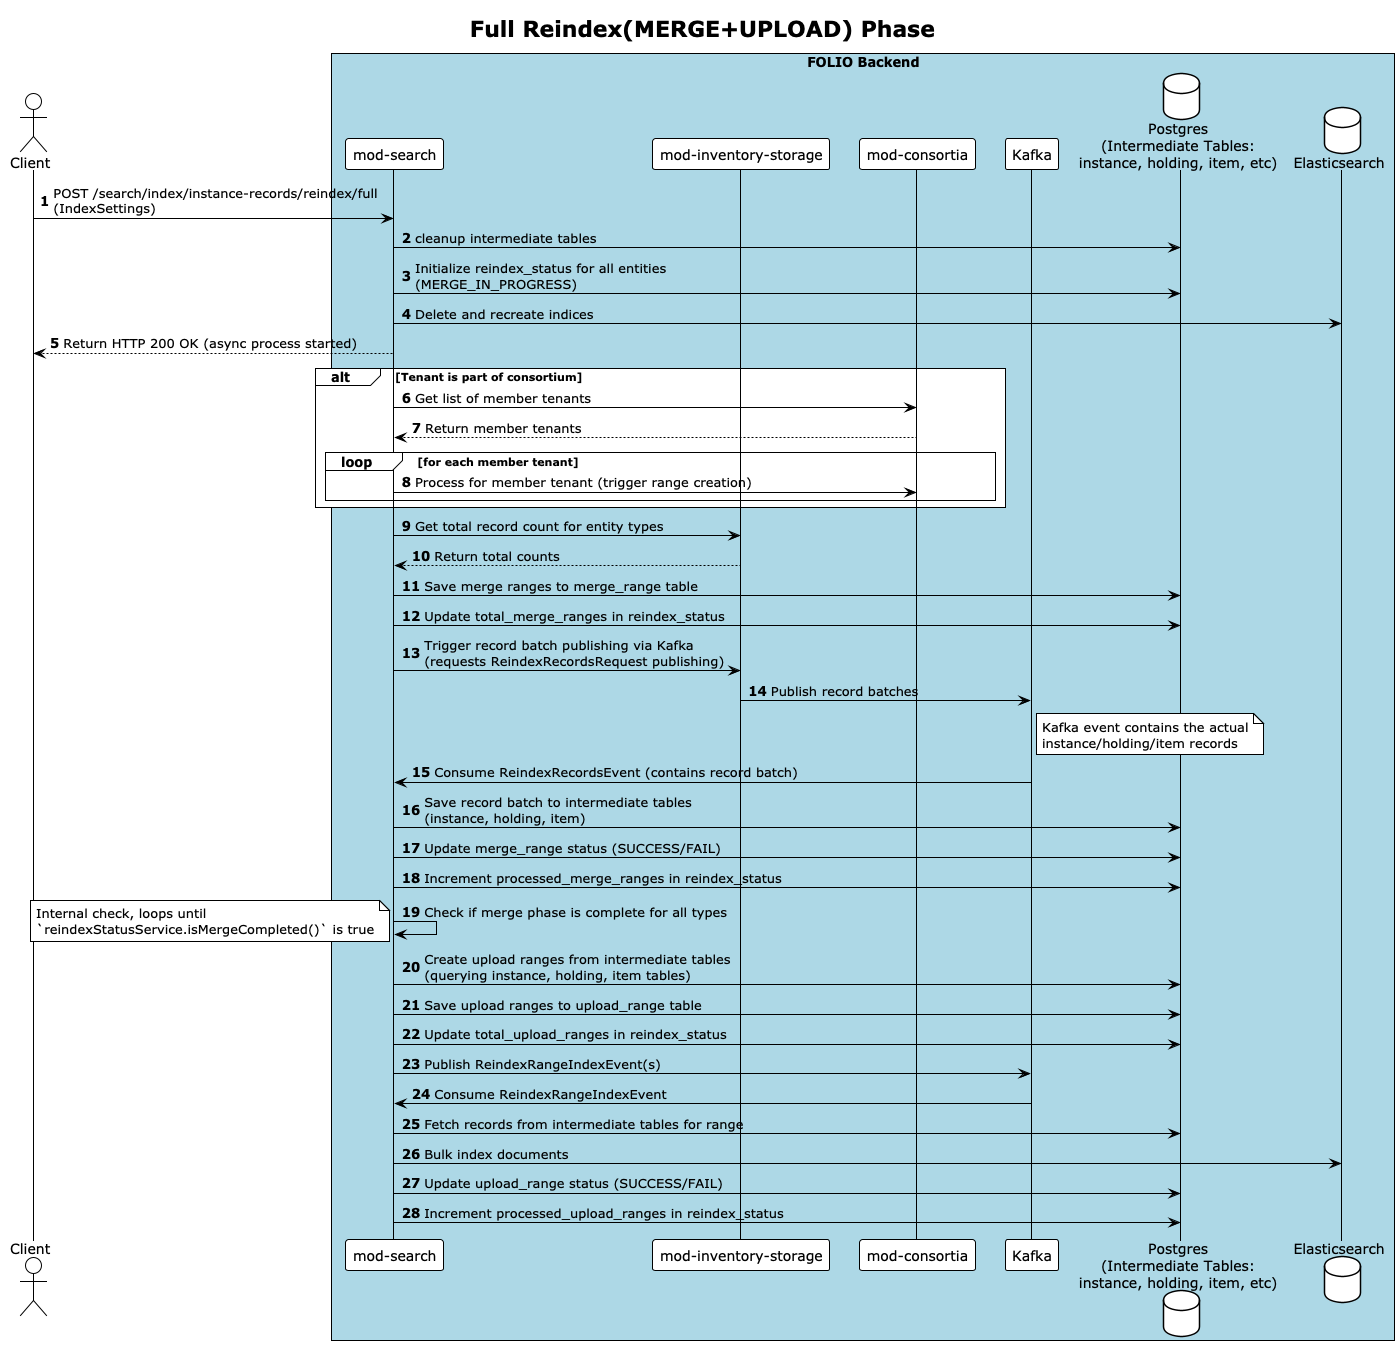

The diagram above was rendered by PlantUML. Its source (embedded in the PNG):
@startuml
!theme plain
title Full Reindex(MERGE+UPLOAD) Phase

actor "Client" as client
box "FOLIO Backend" #LightBlue
  participant "mod-search" as modSearch
  participant "mod-inventory-storage" as inventoryStorage
  participant "mod-consortia" as modConsortia
  participant "Kafka" as kafka
  database "Postgres\n(Intermediate Tables:\ninstance, holding, item, etc)" as postgres
  database "Elasticsearch" as elasticsearch
end box

autonumber

' Initial API request reception
client -> modSearch: POST /search/index/instance-records/reindex/full\n(IndexSettings)

modSearch -> postgres: cleanup intermediate tables

' Status initialization
modSearch -> postgres: Initialize reindex_status for all entities\n(MERGE_IN_PROGRESS)

' Recreate Elasticsearch indices (Happens early in the process)
modSearch -> elasticsearch: Delete and recreate indices

' Final response to client (Happens immediately after initial request)
client <-- modSearch: Return HTTP 200 OK (async process started)

' Consortium handling (conditional)
alt Tenant is part of consortium
  modSearch -> modConsortia: Get list of member tenants
  modConsortia --> modSearch: Return member tenants
  loop for each member tenant
    modSearch -> modConsortia: Process for member tenant (trigger range creation)
  end
end

' Get record count from storage
modSearch -> inventoryStorage: Get total record count for entity types
inventoryStorage --> modSearch: Return total counts

' Create merge ranges
modSearch -> postgres: Save merge ranges to merge_range table

' Update total merge ranges count in status
modSearch -> postgres: Update total_merge_ranges in reindex_status

' Trigger publishing of record batches by inventory-storage
modSearch -> inventoryStorage: Trigger record batch publishing via Kafka\n(requests ReindexRecordsRequest publishing)
inventoryStorage -> kafka: Publish record batches
note right of kafka : Kafka event contains the actual\ninstance/holding/item records

' --- Merge Phase Processing (Async) ---
kafka -> modSearch: Consume ReindexRecordsEvent (contains record batch)
modSearch -> postgres: Save record batch to intermediate tables\n(instance, holding, item)
modSearch -> postgres: Update merge_range status (SUCCESS/FAIL)
modSearch -> postgres: Increment processed_merge_ranges in reindex_status

' --- Transition Check ---
modSearch -> modSearch: Check if merge phase is complete for all types
note left: Internal check, loops until\n`reindexStatusService.isMergeCompleted()` is true

' --- Upload Phase Initialization (after Merge complete) ---
' Create upload ranges from intermediate tables
modSearch -> postgres: Create upload ranges from intermediate tables\n(querying instance, holding, item tables)
modSearch -> postgres: Save upload ranges to upload_range table
modSearch -> postgres: Update total_upload_ranges in reindex_status

' Publish upload range events to Kafka
modSearch -> kafka: Publish ReindexRangeIndexEvent(s)

' --- Upload Phase Processing (Async) ---
kafka -> modSearch: Consume ReindexRangeIndexEvent
modSearch -> postgres: Fetch records from intermediate tables for range
modSearch -> elasticsearch: Bulk index documents
modSearch -> postgres: Update upload_range status (SUCCESS/FAIL)
modSearch -> postgres: Increment processed_upload_ranges in reindex_status

@enduml